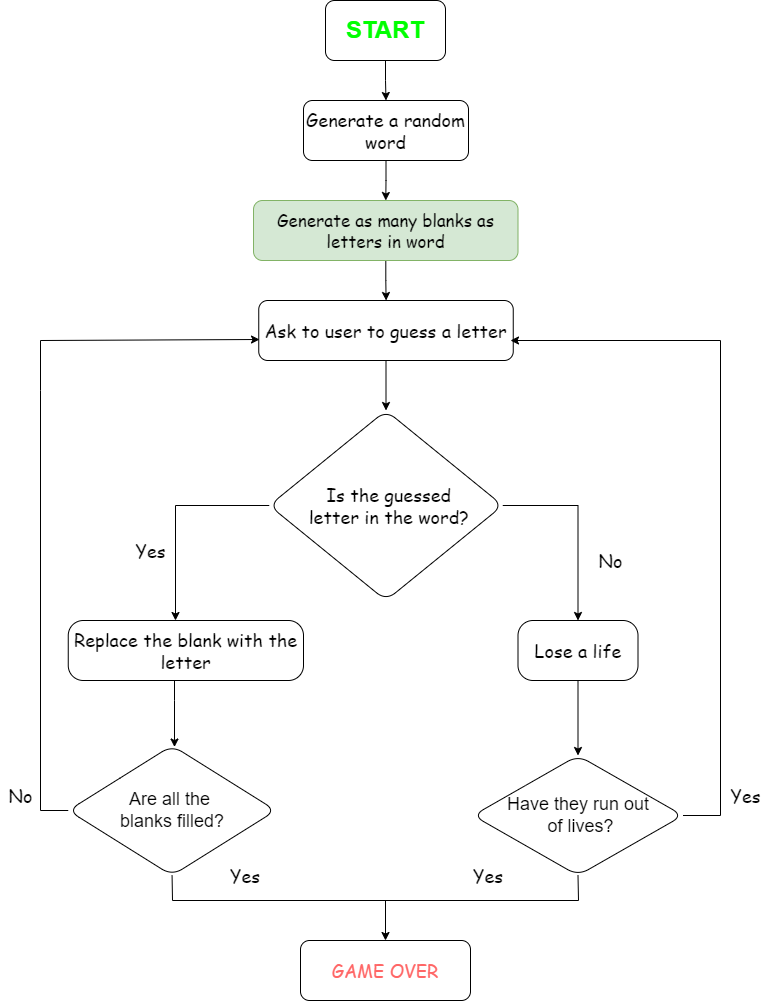

The diagram above was exported from draw.io. Its source (the exported page's mxGraphModel, read from the mxfile embedded in the PNG):
<mxGraphModel dx="1102" dy="857" grid="1" gridSize="10" guides="1" tooltips="1" connect="1" arrows="1" fold="1" page="1" pageScale="1" pageWidth="850" pageHeight="1100" math="0" shadow="0">
  <root>
    <mxCell id="0" />
    <mxCell id="1" parent="0" />
    <mxCell id="ERyWLYjnMk1E5LCBSdN3-25" style="edgeStyle=orthogonalEdgeStyle;rounded=0;orthogonalLoop=1;jettySize=auto;html=1;fontFamily=Comic Sans MS;" parent="1" edge="1">
      <mxGeometry relative="1" as="geometry">
        <mxPoint x="420" y="140" as="targetPoint" />
        <mxPoint x="420" y="140" as="sourcePoint" />
      </mxGeometry>
    </mxCell>
    <mxCell id="ERyWLYjnMk1E5LCBSdN3-23" value="" style="edgeStyle=orthogonalEdgeStyle;rounded=0;orthogonalLoop=1;jettySize=auto;html=1;" parent="1" edge="1">
      <mxGeometry relative="1" as="geometry">
        <mxPoint x="600" y="430" as="sourcePoint" />
      </mxGeometry>
    </mxCell>
    <mxCell id="2SdU9WeWL-62J9CwosbA-4" value="" style="edgeStyle=orthogonalEdgeStyle;rounded=0;orthogonalLoop=1;jettySize=auto;html=1;fontFamily=Comic Sans MS;" parent="1" source="ERyWLYjnMk1E5LCBSdN3-24" target="2SdU9WeWL-62J9CwosbA-2" edge="1">
      <mxGeometry relative="1" as="geometry" />
    </mxCell>
    <mxCell id="ERyWLYjnMk1E5LCBSdN3-24" value="&lt;h1&gt;&lt;font color=&quot;#00ff00&quot;&gt;START&lt;/font&gt;&lt;/h1&gt;" style="rounded=1;whiteSpace=wrap;html=1;" parent="1" vertex="1">
      <mxGeometry x="365" y="20" width="120" height="60" as="geometry" />
    </mxCell>
    <mxCell id="2SdU9WeWL-62J9CwosbA-6" value="" style="edgeStyle=orthogonalEdgeStyle;rounded=0;orthogonalLoop=1;jettySize=auto;html=1;fontFamily=Comic Sans MS;" parent="1" source="2SdU9WeWL-62J9CwosbA-2" target="2SdU9WeWL-62J9CwosbA-5" edge="1">
      <mxGeometry relative="1" as="geometry" />
    </mxCell>
    <mxCell id="2SdU9WeWL-62J9CwosbA-2" value="&lt;div style=&quot;&quot;&gt;&lt;font style=&quot;font-size: 18px;&quot; face=&quot;Comic Sans MS&quot;&gt;Generate a random word&lt;/font&gt;&lt;br&gt;&lt;/div&gt;" style="whiteSpace=wrap;html=1;rounded=1;align=center;" parent="1" vertex="1">
      <mxGeometry x="343" y="120" width="165" height="60" as="geometry" />
    </mxCell>
    <mxCell id="2SdU9WeWL-62J9CwosbA-10" value="" style="edgeStyle=orthogonalEdgeStyle;rounded=0;orthogonalLoop=1;jettySize=auto;html=1;fontFamily=Comic Sans MS;fontSize=18;" parent="1" source="2SdU9WeWL-62J9CwosbA-5" target="2SdU9WeWL-62J9CwosbA-9" edge="1">
      <mxGeometry relative="1" as="geometry" />
    </mxCell>
    <mxCell id="2SdU9WeWL-62J9CwosbA-5" value="&lt;font style=&quot;font-size: 17px;&quot; face=&quot;Comic Sans MS&quot;&gt;Generate as many blanks as letters in word&lt;/font&gt;" style="whiteSpace=wrap;html=1;rounded=1;fillColor=#d5e8d4;strokeColor=#82b366;" parent="1" vertex="1">
      <mxGeometry x="293" y="220" width="264.5" height="60" as="geometry" />
    </mxCell>
    <mxCell id="2SdU9WeWL-62J9CwosbA-12" value="" style="edgeStyle=orthogonalEdgeStyle;rounded=0;orthogonalLoop=1;jettySize=auto;html=1;fontFamily=Comic Sans MS;fontSize=18;" parent="1" source="2SdU9WeWL-62J9CwosbA-9" target="2SdU9WeWL-62J9CwosbA-11" edge="1">
      <mxGeometry relative="1" as="geometry" />
    </mxCell>
    <mxCell id="2SdU9WeWL-62J9CwosbA-9" value="&lt;font face=&quot;Comic Sans MS&quot; style=&quot;font-size: 18px;&quot;&gt;Ask to user to guess a letter&lt;/font&gt;" style="whiteSpace=wrap;html=1;rounded=1;" parent="1" vertex="1">
      <mxGeometry x="298.25" y="320" width="254.5" height="60" as="geometry" />
    </mxCell>
    <mxCell id="2SdU9WeWL-62J9CwosbA-18" value="" style="edgeStyle=orthogonalEdgeStyle;rounded=0;orthogonalLoop=1;jettySize=auto;html=1;fontFamily=Comic Sans MS;fontSize=18;" parent="1" source="2SdU9WeWL-62J9CwosbA-11" target="2SdU9WeWL-62J9CwosbA-17" edge="1">
      <mxGeometry relative="1" as="geometry" />
    </mxCell>
    <mxCell id="2SdU9WeWL-62J9CwosbA-21" value="" style="edgeStyle=orthogonalEdgeStyle;rounded=0;orthogonalLoop=1;jettySize=auto;html=1;fontFamily=Comic Sans MS;fontSize=18;" parent="1" source="2SdU9WeWL-62J9CwosbA-11" edge="1">
      <mxGeometry relative="1" as="geometry">
        <mxPoint x="215" y="640" as="targetPoint" />
        <Array as="points">
          <mxPoint x="215" y="525" />
        </Array>
      </mxGeometry>
    </mxCell>
    <mxCell id="2SdU9WeWL-62J9CwosbA-11" value="&lt;div style=&quot;&quot;&gt;&lt;span style=&quot;font-size: 18px; font-family: &amp;quot;Comic Sans MS&amp;quot;; background-color: initial;&quot;&gt;&amp;nbsp; &amp;nbsp; &amp;nbsp; &amp;nbsp; &amp;nbsp; Is the guessed&amp;nbsp; &amp;nbsp; &amp;nbsp; &amp;nbsp; &amp;nbsp; &amp;nbsp;letter in the word?&lt;/span&gt;&lt;/div&gt;" style="rhombus;whiteSpace=wrap;html=1;rounded=1;align=center;arcSize=25;" parent="1" vertex="1">
      <mxGeometry x="308.75" y="430" width="233.5" height="190" as="geometry" />
    </mxCell>
    <mxCell id="2SdU9WeWL-62J9CwosbA-25" value="" style="edgeStyle=orthogonalEdgeStyle;rounded=0;orthogonalLoop=1;jettySize=auto;html=1;fontFamily=Comic Sans MS;fontSize=18;" parent="1" source="2SdU9WeWL-62J9CwosbA-15" target="2SdU9WeWL-62J9CwosbA-24" edge="1">
      <mxGeometry relative="1" as="geometry">
        <Array as="points">
          <mxPoint x="214" y="720" />
          <mxPoint x="214" y="720" />
        </Array>
      </mxGeometry>
    </mxCell>
    <mxCell id="2SdU9WeWL-62J9CwosbA-15" value="&lt;font face=&quot;Comic Sans MS&quot; style=&quot;font-size: 18px;&quot;&gt;Replace the blank with the letter&lt;/font&gt;" style="whiteSpace=wrap;html=1;rounded=1;arcSize=25;" parent="1" vertex="1">
      <mxGeometry x="107.75" y="640" width="235.25" height="60" as="geometry" />
    </mxCell>
    <mxCell id="2SdU9WeWL-62J9CwosbA-27" value="" style="edgeStyle=orthogonalEdgeStyle;rounded=0;orthogonalLoop=1;jettySize=auto;html=1;fontFamily=Comic Sans MS;fontSize=18;" parent="1" source="2SdU9WeWL-62J9CwosbA-17" target="2SdU9WeWL-62J9CwosbA-26" edge="1">
      <mxGeometry relative="1" as="geometry" />
    </mxCell>
    <mxCell id="2SdU9WeWL-62J9CwosbA-17" value="&lt;font style=&quot;font-size: 18px;&quot; face=&quot;Comic Sans MS&quot;&gt;Lose a life&lt;/font&gt;" style="whiteSpace=wrap;html=1;rounded=1;arcSize=25;" parent="1" vertex="1">
      <mxGeometry x="557.5" y="640" width="120" height="60" as="geometry" />
    </mxCell>
    <mxCell id="2SdU9WeWL-62J9CwosbA-19" value="Yes" style="text;html=1;align=center;verticalAlign=middle;resizable=0;points=[];autosize=1;strokeColor=none;fillColor=none;fontSize=18;fontFamily=Comic Sans MS;" parent="1" vertex="1">
      <mxGeometry x="165" y="555" width="50" height="30" as="geometry" />
    </mxCell>
    <mxCell id="2SdU9WeWL-62J9CwosbA-20" value="No" style="text;html=1;align=center;verticalAlign=middle;resizable=0;points=[];autosize=1;strokeColor=none;fillColor=none;fontSize=18;fontFamily=Comic Sans MS;" parent="1" vertex="1">
      <mxGeometry x="630" y="565" width="40" height="30" as="geometry" />
    </mxCell>
    <mxCell id="2SdU9WeWL-62J9CwosbA-24" value="&lt;font style=&quot;font-size: 18px;&quot;&gt;Are all the &lt;br&gt;blanks filled?&lt;/font&gt;" style="rhombus;whiteSpace=wrap;html=1;rounded=1;arcSize=25;" parent="1" vertex="1">
      <mxGeometry x="107.75" y="765" width="207.63" height="130" as="geometry" />
    </mxCell>
    <mxCell id="2SdU9WeWL-62J9CwosbA-26" value="&lt;font style=&quot;font-size: 18px;&quot;&gt;Have they run out&lt;br&gt;&amp;nbsp;of lives?&lt;/font&gt;" style="rhombus;whiteSpace=wrap;html=1;rounded=1;arcSize=25;" parent="1" vertex="1">
      <mxGeometry x="512.5" y="775" width="210" height="120" as="geometry" />
    </mxCell>
    <mxCell id="2SdU9WeWL-62J9CwosbA-28" value="" style="endArrow=classic;html=1;rounded=0;fontFamily=Comic Sans MS;fontSize=18;exitX=0;exitY=0.5;exitDx=0;exitDy=0;entryX=0.003;entryY=0.65;entryDx=0;entryDy=0;entryPerimeter=0;" parent="1" source="2SdU9WeWL-62J9CwosbA-24" target="2SdU9WeWL-62J9CwosbA-9" edge="1">
      <mxGeometry width="50" height="50" relative="1" as="geometry">
        <mxPoint x="40" y="815" as="sourcePoint" />
        <mxPoint x="430" y="410" as="targetPoint" />
        <Array as="points">
          <mxPoint x="80" y="830" />
          <mxPoint x="80" y="410" />
          <mxPoint x="80" y="360" />
        </Array>
      </mxGeometry>
    </mxCell>
    <mxCell id="2SdU9WeWL-62J9CwosbA-29" value="" style="endArrow=classic;html=1;rounded=0;fontFamily=Comic Sans MS;fontSize=18;exitX=1;exitY=0.5;exitDx=0;exitDy=0;" parent="1" source="2SdU9WeWL-62J9CwosbA-26" edge="1">
      <mxGeometry width="50" height="50" relative="1" as="geometry">
        <mxPoint x="370" y="640" as="sourcePoint" />
        <mxPoint x="550" y="360" as="targetPoint" />
        <Array as="points">
          <mxPoint x="760" y="835" />
          <mxPoint x="760" y="360" />
        </Array>
      </mxGeometry>
    </mxCell>
    <mxCell id="2SdU9WeWL-62J9CwosbA-30" value="No" style="text;html=1;align=center;verticalAlign=middle;resizable=0;points=[];autosize=1;strokeColor=none;fillColor=none;fontSize=18;fontFamily=Comic Sans MS;" parent="1" vertex="1">
      <mxGeometry x="40" y="800" width="40" height="30" as="geometry" />
    </mxCell>
    <mxCell id="2SdU9WeWL-62J9CwosbA-32" value="Yes" style="text;html=1;align=center;verticalAlign=middle;resizable=0;points=[];autosize=1;strokeColor=none;fillColor=none;fontSize=18;fontFamily=Comic Sans MS;" parent="1" vertex="1">
      <mxGeometry x="760" y="800" width="50" height="30" as="geometry" />
    </mxCell>
    <mxCell id="2SdU9WeWL-62J9CwosbA-33" value="&lt;font color=&quot;#ff6666&quot;&gt;GAME OVER&lt;/font&gt;" style="rounded=1;whiteSpace=wrap;html=1;labelBackgroundColor=none;fontFamily=Comic Sans MS;fontSize=18;" parent="1" vertex="1">
      <mxGeometry x="340" y="960" width="170" height="60" as="geometry" />
    </mxCell>
    <mxCell id="2SdU9WeWL-62J9CwosbA-34" value="" style="endArrow=classic;html=1;rounded=0;fontFamily=Comic Sans MS;fontSize=18;exitX=0.5;exitY=1;exitDx=0;exitDy=0;" parent="1" source="2SdU9WeWL-62J9CwosbA-24" target="2SdU9WeWL-62J9CwosbA-33" edge="1">
      <mxGeometry width="50" height="50" relative="1" as="geometry">
        <mxPoint x="212" y="900" as="sourcePoint" />
        <mxPoint x="440" y="920" as="targetPoint" />
        <Array as="points">
          <mxPoint x="212" y="920" />
          <mxPoint x="425" y="920" />
        </Array>
      </mxGeometry>
    </mxCell>
    <mxCell id="2SdU9WeWL-62J9CwosbA-35" value="" style="endArrow=none;html=1;rounded=0;fontFamily=Comic Sans MS;fontSize=18;entryX=0.5;entryY=1;entryDx=0;entryDy=0;" parent="1" target="2SdU9WeWL-62J9CwosbA-26" edge="1">
      <mxGeometry width="50" height="50" relative="1" as="geometry">
        <mxPoint x="370" y="920" as="sourcePoint" />
        <mxPoint x="420" y="870" as="targetPoint" />
        <Array as="points">
          <mxPoint x="618" y="920" />
        </Array>
      </mxGeometry>
    </mxCell>
    <mxCell id="2SdU9WeWL-62J9CwosbA-36" value="&lt;font color=&quot;#000000&quot;&gt;Yes&lt;/font&gt;" style="text;html=1;strokeColor=none;fillColor=none;align=center;verticalAlign=middle;whiteSpace=wrap;rounded=0;labelBackgroundColor=none;fontFamily=Comic Sans MS;fontSize=18;fontColor=#FF6666;" parent="1" vertex="1">
      <mxGeometry x="255.38" y="880" width="60" height="30" as="geometry" />
    </mxCell>
    <mxCell id="2SdU9WeWL-62J9CwosbA-37" value="&lt;font color=&quot;#000000&quot;&gt;Yes&lt;/font&gt;" style="text;html=1;strokeColor=none;fillColor=none;align=center;verticalAlign=middle;whiteSpace=wrap;rounded=0;labelBackgroundColor=none;fontFamily=Comic Sans MS;fontSize=18;fontColor=#FF6666;" parent="1" vertex="1">
      <mxGeometry x="497.5" y="880" width="60" height="30" as="geometry" />
    </mxCell>
  </root>
</mxGraphModel>